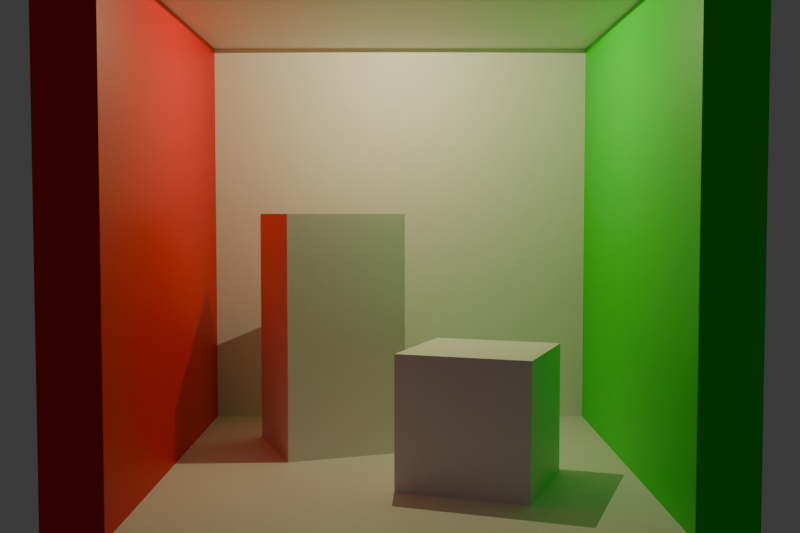 # Source: cornellbox.blend  (saved by Blender 4.3.32; exported with 4.5.12 LTS)
import bpy
from mathutils import Matrix  # noqa: F401  (used for matrix-valued properties, if any)

bpy.ops.wm.read_factory_settings(use_empty=True)
scene = bpy.context.scene
scene.name = 'Scene'

# ---- collections
col_collection = bpy.data.collections.new('Collection'); scene.collection.children.link(col_collection)

# ---- materials (node trees are filled in below, after node groups)
mat_material = bpy.data.materials.new('Material')
mat_material.alpha_threshold = 0.0
mat_material.roughness = 0.5
mat_material.line_color = (0.0, 0.0, 0.0, 1.0)
mat_material_001 = bpy.data.materials.new('Material.001')
mat_material_001.alpha_threshold = 0.0
mat_material_001.roughness = 0.5
mat_material_001.line_color = (0.0, 0.0, 0.0, 1.0)
mat_material_002 = bpy.data.materials.new('Material.002')
mat_material_002.alpha_threshold = 0.0
mat_material_002.roughness = 0.5
mat_material_002.line_color = (0.0, 0.0, 0.0, 1.0)
mat_green = bpy.data.materials.new('Green')
mat_green.alpha_threshold = 0.0
mat_green.roughness = 0.5
mat_green.line_color = (0.0, 0.0, 0.0, 1.0)
mat_red = bpy.data.materials.new('Red')
mat_red.alpha_threshold = 0.0
mat_red.roughness = 0.5
mat_red.line_color = (0.0, 0.0, 0.0, 1.0)
mat_material_003 = bpy.data.materials.new('Material.003')
mat_material_003.alpha_threshold = 0.0
mat_material_003.roughness = 0.5
mat_material_003.line_color = (0.0, 0.0, 0.0, 1.0)
mat_material_004 = bpy.data.materials.new('Material.004')
mat_material_004.alpha_threshold = 0.0
mat_material_004.roughness = 0.5
mat_material_004.line_color = (0.0, 0.0, 0.0, 1.0)

# ---- material node trees
mat_material.use_nodes = True; mat_material.node_tree.nodes.clear()
_N = mat_material.node_tree.nodes; _L = mat_material.node_tree.links
n0 = _N.new('ShaderNodeOutputMaterial'); n0.name = 'Material Output'; n0.location = (300, 300)
n1 = _N.new('ShaderNodeBsdfPrincipled'); n1.name = 'Principled BSDF'; n1.location = (10, 300)
n1.inputs[3].default_value = 1.45
_L.new(n1.outputs[0], n0.inputs[0])
n0.is_active_output = True
mat_material_001.use_nodes = True; mat_material_001.node_tree.nodes.clear()
_N = mat_material_001.node_tree.nodes; _L = mat_material_001.node_tree.links
n0 = _N.new('ShaderNodeOutputMaterial'); n0.name = 'Material Output'; n0.location = (300, 300)
n1 = _N.new('ShaderNodeBsdfPrincipled'); n1.name = 'Principled BSDF'; n1.location = (10, 300)
n1.inputs[3].default_value = 1.45
_L.new(n1.outputs[0], n0.inputs[0])
n0.is_active_output = True
mat_material_002.use_nodes = True; mat_material_002.node_tree.nodes.clear()
_N = mat_material_002.node_tree.nodes; _L = mat_material_002.node_tree.links
n0 = _N.new('ShaderNodeOutputMaterial'); n0.name = 'Material Output'; n0.location = (300, 300)
n1 = _N.new('ShaderNodeBsdfPrincipled'); n1.name = 'Principled BSDF'; n1.location = (10, 300)
n1.inputs[3].default_value = 1.45
_L.new(n1.outputs[0], n0.inputs[0])
n0.is_active_output = True
mat_green.use_nodes = True; mat_green.node_tree.nodes.clear()
_N = mat_green.node_tree.nodes; _L = mat_green.node_tree.links
n0 = _N.new('ShaderNodeOutputMaterial'); n0.name = 'Material Output'; n0.location = (300, 300)
n1 = _N.new('ShaderNodeBsdfPrincipled'); n1.name = 'Principled BSDF'; n1.location = (10, 300)
n1.inputs[0].default_value = (0.0, 0.8, 0.0, 1.0)
n1.inputs[3].default_value = 1.45
_L.new(n1.outputs[0], n0.inputs[0])
n0.is_active_output = True
mat_red.use_nodes = True; mat_red.node_tree.nodes.clear()
_N = mat_red.node_tree.nodes; _L = mat_red.node_tree.links
n0 = _N.new('ShaderNodeOutputMaterial'); n0.name = 'Material Output'; n0.location = (300, 300)
n1 = _N.new('ShaderNodeBsdfPrincipled'); n1.name = 'Principled BSDF'; n1.location = (10, 300)
n1.inputs[0].default_value = (0.8, 0.0, 0.0, 1.0)
n1.inputs[3].default_value = 1.45
_L.new(n1.outputs[0], n0.inputs[0])
n0.is_active_output = True
mat_material_003.use_nodes = True; mat_material_003.node_tree.nodes.clear()
_N = mat_material_003.node_tree.nodes; _L = mat_material_003.node_tree.links
n0 = _N.new('ShaderNodeOutputMaterial'); n0.name = 'Material Output'; n0.location = (300, 300)
n1 = _N.new('ShaderNodeBsdfPrincipled'); n1.name = 'Principled BSDF'; n1.location = (10, 300)
n1.inputs[3].default_value = 1.45
_L.new(n1.outputs[0], n0.inputs[0])
n0.is_active_output = True
mat_material_004.use_nodes = True; mat_material_004.node_tree.nodes.clear()
_N = mat_material_004.node_tree.nodes; _L = mat_material_004.node_tree.links
n0 = _N.new('ShaderNodeOutputMaterial'); n0.name = 'Material Output'; n0.location = (300, 300)
n1 = _N.new('ShaderNodeBsdfPrincipled'); n1.name = 'Principled BSDF'; n1.location = (10, 300)
n1.inputs[3].default_value = 1.45
_L.new(n1.outputs[0], n0.inputs[0])
n0.is_active_output = True

# ---- world
world_world = bpy.data.worlds.new('World'); scene.world = world_world
world_world.use_nodes = True; world_world.node_tree.nodes.clear()
_N = world_world.node_tree.nodes; _L = world_world.node_tree.links
n0 = _N.new('ShaderNodeOutputWorld'); n0.name = 'World Output'; n0.location = (300, 300)
n1 = _N.new('ShaderNodeBackground'); n1.name = 'Background'; n1.location = (10, 300)
n1.inputs[0].default_value = (0.05088, 0.05088, 0.05088, 1.0)
_L.new(n1.outputs[0], n0.inputs[0])
n0.is_active_output = True
world_world.color = (0.05088, 0.05088, 0.05088)
world_world.sun_shadow_jitter_overblur = 0.0

# ---- cameras
cam_camera = bpy.data.cameras.new('Camera')
cam_camera.clip_end = 100.0
cam_camera.lens = 45.0
cam_camera.ortho_scale = 7.314

# ---- lights
light_spot = bpy.data.lights.new('Spot', 'SPOT')
light_spot.color = (1.0, 0.8896, 0.4932)
light_spot.cutoff_distance = 0.0
light_spot.energy = 30.0
light_spot.spot_blend = 0.0
light_spot.spot_size = 3.124
light_spot.show_cone = True
light_spot.use_soft_falloff = False

# ---- meshes
me_cube = bpy.data.meshes.new('Cube')
me_cube.from_pydata([(1.0, -0.1, 10.0), (1.0, 0.1, 10.0), (1.0, -0.1, -10.0), (1.0, 0.1, -10.0), (-1.0, -0.1, 10.0), (-1.0, 0.1, 10.0), (-1.0, -0.1, -10.0), (-1.0, 0.1, -10.0)], [], [(0, 4, 6, 2), (3, 2, 6, 7), (7, 6, 4, 5), (5, 1, 3, 7), (1, 0, 2, 3), (5, 4, 0, 1)])
_uv = me_cube.uv_layers.new(name='UVMap')
_uv.uv.foreach_set('vector', [0.625, 0.5, 0.875, 0.5, 0.875, 0.75, 0.625, 0.75, 0.375, 0.75, 0.625, 0.75, 0.625, 1.0, 0.375, 1.0, 0.375, 0.0, 0.625, 0.0, 0.625, 0.25, 0.375, 0.25, 0.125, 0.5, 0.375, 0.5, 0.375, 0.75, 0.125, 0.75, 0.375, 0.5, 0.625, 0.5, 0.625, 0.75, 0.375, 0.75, 0.375, 0.25, 0.625, 0.25, 0.625, 0.5, 0.375, 0.5])
me_cube.materials.append(mat_material)
me_cube.use_mirror_vertex_groups = False
me_cube.update()
me_cube_003 = bpy.data.meshes.new('Cube.003')
me_cube_003.from_pydata([(1.0, -10.0, 0.1), (1.0, 10.0, 0.1), (1.0, -10.0, -0.1), (1.0, 10.0, -0.1), (-1.0, -10.0, 0.1), (-1.0, 10.0, 0.1), (-1.0, -10.0, -0.1), (-1.0, 10.0, -0.1)], [], [(0, 4, 6, 2), (3, 2, 6, 7), (7, 6, 4, 5), (5, 1, 3, 7), (1, 0, 2, 3), (5, 4, 0, 1)])
_uv = me_cube_003.uv_layers.new(name='UVMap')
_uv.uv.foreach_set('vector', [0.625, 0.5, 0.875, 0.5, 0.875, 0.75, 0.625, 0.75, 0.375, 0.75, 0.625, 0.75, 0.625, 1.0, 0.375, 1.0, 0.375, 0.0, 0.625, 0.0, 0.625, 0.25, 0.375, 0.25, 0.125, 0.5, 0.375, 0.5, 0.375, 0.75, 0.125, 0.75, 0.375, 0.5, 0.625, 0.5, 0.625, 0.75, 0.375, 0.75, 0.375, 0.25, 0.625, 0.25, 0.625, 0.5, 0.375, 0.5])
me_cube_003.materials.append(mat_material_001)
me_cube_003.use_mirror_vertex_groups = False
me_cube_003.update()
me_cube_004 = bpy.data.meshes.new('Cube.004')
me_cube_004.from_pydata([(1.0, -10.0, 0.1), (1.0, 10.0, 0.1), (1.0, -10.0, -0.1), (1.0, 10.0, -0.1), (-1.0, -10.0, 0.1), (-1.0, 10.0, 0.1), (-1.0, -10.0, -0.1), (-1.0, 10.0, -0.1)], [], [(0, 4, 6, 2), (3, 2, 6, 7), (7, 6, 4, 5), (5, 1, 3, 7), (1, 0, 2, 3), (5, 4, 0, 1)])
_uv = me_cube_004.uv_layers.new(name='UVMap')
_uv.uv.foreach_set('vector', [0.625, 0.5, 0.875, 0.5, 0.875, 0.75, 0.625, 0.75, 0.375, 0.75, 0.625, 0.75, 0.625, 1.0, 0.375, 1.0, 0.375, 0.0, 0.625, 0.0, 0.625, 0.25, 0.375, 0.25, 0.125, 0.5, 0.375, 0.5, 0.375, 0.75, 0.125, 0.75, 0.375, 0.5, 0.625, 0.5, 0.625, 0.75, 0.375, 0.75, 0.375, 0.25, 0.625, 0.25, 0.625, 0.5, 0.375, 0.5])
me_cube_004.materials.append(mat_material_002)
me_cube_004.use_mirror_vertex_groups = False
me_cube_004.update()
me_cube_005 = bpy.data.meshes.new('Cube.005')
me_cube_005.from_pydata([(1.0, -1.111, 0.9), (1.0, 1.111, 0.9), (1.0, -1.111, -0.9), (1.0, 1.111, -0.9), (-1.0, -1.111, 0.9), (-1.0, 1.111, 0.9), (-1.0, -1.111, -0.9), (-1.0, 1.111, -0.9)], [], [(0, 4, 6, 2), (3, 2, 6, 7), (7, 6, 4, 5), (5, 1, 3, 7), (1, 0, 2, 3), (5, 4, 0, 1)])
_uv = me_cube_005.uv_layers.new(name='UVMap')
_uv.uv.foreach_set('vector', [0.625, 0.5, 0.875, 0.5, 0.875, 0.75, 0.625, 0.75, 0.375, 0.75, 0.625, 0.75, 0.625, 1.0, 0.375, 1.0, 0.375, 0.0, 0.625, 0.0, 0.625, 0.25, 0.375, 0.25, 0.125, 0.5, 0.375, 0.5, 0.375, 0.75, 0.125, 0.75, 0.375, 0.5, 0.625, 0.5, 0.625, 0.75, 0.375, 0.75, 0.375, 0.25, 0.625, 0.25, 0.625, 0.5, 0.375, 0.5])
me_cube_005.materials.append(mat_green)
me_cube_005.use_mirror_vertex_groups = False
me_cube_005.update()
me_cube_006 = bpy.data.meshes.new('Cube.006')
me_cube_006.from_pydata([(1.0, -1.111, 0.9), (1.0, 1.111, 0.9), (1.0, -1.111, -0.9), (1.0, 1.111, -0.9), (-1.0, -1.111, 0.9), (-1.0, 1.111, 0.9), (-1.0, -1.111, -0.9), (-1.0, 1.111, -0.9)], [], [(0, 4, 6, 2), (3, 2, 6, 7), (7, 6, 4, 5), (5, 1, 3, 7), (1, 0, 2, 3), (5, 4, 0, 1)])
_uv = me_cube_006.uv_layers.new(name='UVMap')
_uv.uv.foreach_set('vector', [0.625, 0.5, 0.875, 0.5, 0.875, 0.75, 0.625, 0.75, 0.375, 0.75, 0.625, 0.75, 0.625, 1.0, 0.375, 1.0, 0.375, 0.0, 0.625, 0.0, 0.625, 0.25, 0.375, 0.25, 0.125, 0.5, 0.375, 0.5, 0.375, 0.75, 0.125, 0.75, 0.375, 0.5, 0.625, 0.5, 0.625, 0.75, 0.375, 0.75, 0.375, 0.25, 0.625, 0.25, 0.625, 0.5, 0.375, 0.5])
me_cube_006.materials.append(mat_red)
me_cube_006.use_mirror_vertex_groups = False
me_cube_006.update()
me_cube_007 = bpy.data.meshes.new('Cube.007')
me_cube_007.from_pydata([(0.5977, -1.282, 1.0), (1.282, 0.5977, 1.0), (0.5977, -1.282, -1.0), (1.282, 0.5977, -1.0), (-1.282, -0.5977, 1.0), (-0.5977, 1.282, 1.0), (-1.282, -0.5977, -1.0), (-0.5977, 1.282, -1.0)], [], [(0, 4, 6, 2), (3, 2, 6, 7), (7, 6, 4, 5), (5, 1, 3, 7), (1, 0, 2, 3), (5, 4, 0, 1)])
_uv = me_cube_007.uv_layers.new(name='UVMap')
_uv.uv.foreach_set('vector', [0.625, 0.5, 0.875, 0.5, 0.875, 0.75, 0.625, 0.75, 0.375, 0.75, 0.625, 0.75, 0.625, 1.0, 0.375, 1.0, 0.375, 0.0, 0.625, 0.0, 0.625, 0.25, 0.375, 0.25, 0.125, 0.5, 0.375, 0.5, 0.375, 0.75, 0.125, 0.75, 0.375, 0.5, 0.625, 0.5, 0.625, 0.75, 0.375, 0.75, 0.375, 0.25, 0.625, 0.25, 0.625, 0.5, 0.375, 0.5])
me_cube_007.materials.append(mat_material_003)
me_cube_007.use_mirror_vertex_groups = False
me_cube_007.update()
me_cube_008 = bpy.data.meshes.new('Cube.008')
me_cube_008.from_pydata([(1.282, -0.2988, 2.0), (0.5977, 0.6409, 2.0), (1.282, -0.2988, -2.0), (0.5977, 0.6409, -2.0), (-0.5977, -0.6409, 2.0), (-1.282, 0.2988, 2.0), (-0.5977, -0.6409, -2.0), (-1.282, 0.2988, -2.0)], [], [(0, 4, 6, 2), (3, 2, 6, 7), (7, 6, 4, 5), (5, 1, 3, 7), (1, 0, 2, 3), (5, 4, 0, 1)])
_uv = me_cube_008.uv_layers.new(name='UVMap')
_uv.uv.foreach_set('vector', [0.625, 0.5, 0.875, 0.5, 0.875, 0.75, 0.625, 0.75, 0.375, 0.75, 0.625, 0.75, 0.625, 1.0, 0.375, 1.0, 0.375, 0.0, 0.625, 0.0, 0.625, 0.25, 0.375, 0.25, 0.125, 0.5, 0.375, 0.5, 0.375, 0.75, 0.125, 0.75, 0.375, 0.5, 0.625, 0.5, 0.625, 0.75, 0.375, 0.75, 0.375, 0.25, 0.625, 0.25, 0.625, 0.5, 0.375, 0.5])
me_cube_008.materials.append(mat_material_004)
me_cube_008.use_mirror_vertex_groups = False
me_cube_008.update()

# ---- objects
ob_back = bpy.data.objects.new('Back', me_cube)
ob_camera = bpy.data.objects.new('Camera', cam_camera)
ob_top = bpy.data.objects.new('Top', me_cube_003)
ob_bottom = bpy.data.objects.new('Bottom', me_cube_004)
ob_right = bpy.data.objects.new('Right', me_cube_005)
ob_left = bpy.data.objects.new('Left', me_cube_006)
ob_spot = bpy.data.objects.new('Spot', light_spot)
ob_smallbox = bpy.data.objects.new('SmallBox', me_cube_007)
ob_bigbox = bpy.data.objects.new('BigBox', me_cube_008)

# ---- transforms, parenting, visibility, modifiers, constraints
ob_back.location = (0.0, 1.327, 0.34)
ob_back.scale = (1.0, 1.0, 0.1)
ob_back.lock_rotations_4d = False
ob_back.empty_display_type = 'ARROWS'
ob_back.lineart.crease_threshold = 0.0
ob_camera.location = (0.0, -3.673, 0.44)
ob_camera.rotation_euler = (-4.765, -0.0, 0.0)
ob_camera.lock_rotations_4d = False
ob_camera.empty_display_type = 'ARROWS'
ob_camera.color = (0.0, 0.0, 0.0, 0.0)
ob_camera.display_type = 'WIRE'
ob_camera.lineart.crease_threshold = 0.0
ob_top.location = (0.0, 0.3267, 1.34)
ob_top.scale = (0.9, 0.1, 1.0)
ob_top.lock_rotations_4d = False
ob_top.empty_display_type = 'ARROWS'
ob_top.lineart.crease_threshold = 0.0
ob_bottom.location = (0.0, 0.3267, -0.66)
ob_bottom.scale = (0.9, 0.1, 1.0)
ob_bottom.lock_rotations_4d = False
ob_bottom.empty_display_type = 'ARROWS'
ob_bottom.lineart.crease_threshold = 0.0
ob_right.location = (1.0, 0.3267, 0.34)
ob_right.scale = (0.1, 0.9, 1.0)
ob_right.lock_rotations_4d = False
ob_right.empty_display_type = 'ARROWS'
ob_right.lineart.crease_threshold = 0.0
ob_left.location = (-1.0, 0.3267, 0.34)
ob_left.scale = (0.1, 0.9, 1.0)
ob_left.lock_rotations_4d = False
ob_left.empty_display_type = 'ARROWS'
ob_left.lineart.crease_threshold = 0.0
ob_spot.location = (0.0, 0.3267, 1.23)
ob_smallbox.location = (0.3, 0.02667, -0.31)
ob_smallbox.scale = (0.25, 0.25, 0.25)
ob_smallbox.lock_rotations_4d = False
ob_smallbox.empty_display_type = 'ARROWS'
ob_smallbox.lineart.crease_threshold = 0.0
ob_bigbox.location = (-0.3, 0.6267, -0.06)
ob_bigbox.scale = (0.25, 0.5, 0.25)
ob_bigbox.lock_rotations_4d = False
ob_bigbox.empty_display_type = 'ARROWS'
ob_bigbox.lineart.crease_threshold = 0.0

# ---- collection membership
col_collection.objects.link(ob_back)
col_collection.objects.link(ob_camera)
col_collection.objects.link(ob_top)
col_collection.objects.link(ob_bottom)
col_collection.objects.link(ob_right)
col_collection.objects.link(ob_left)
col_collection.objects.link(ob_spot)
col_collection.objects.link(ob_smallbox)
col_collection.objects.link(ob_bigbox)

# ---- scene / render settings (as saved in the file)
scene.camera = ob_camera
scene.frame_start = 1; scene.frame_end = 250; scene.frame_set(1)
scene.render.engine = 'BLENDER_EEVEE_NEXT'
scene.render.resolution_x = 1200
scene.render.resolution_y = 800
bpy.context.view_layer.update()
